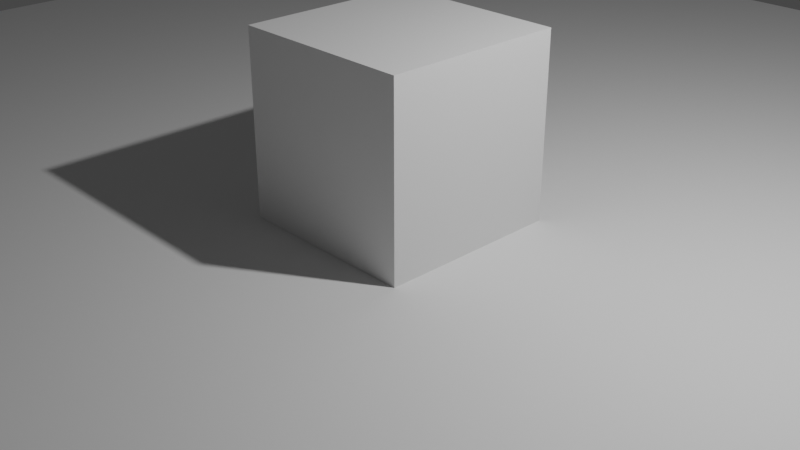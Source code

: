 # Source: forest_template.blend  (saved by Blender 2.93.20; exported with 4.5.12 LTS)
import bpy
from mathutils import Matrix  # noqa: F401  (used for matrix-valued properties, if any)

bpy.ops.wm.read_factory_settings(use_empty=True)
scene = bpy.context.scene
scene.name = 'Scene'

# ---- collections
col_collection = bpy.data.collections.new('Collection'); scene.collection.children.link(col_collection)

# ---- materials (node trees are filled in below, after node groups)
mat_material = bpy.data.materials.new('Material')
mat_material.alpha_threshold = 0.0
mat_material.use_transparent_shadow = False
mat_material.line_color = (0.0, 0.0, 0.0, 1.0)

# ---- material node trees
mat_material.use_nodes = True; mat_material.node_tree.nodes.clear()
_N = mat_material.node_tree.nodes; _L = mat_material.node_tree.links
n0 = _N.new('ShaderNodeOutputMaterial'); n0.name = 'Material Output'; n0.location = (300, 300)
n1 = _N.new('ShaderNodeBsdfPrincipled'); n1.name = 'Principled BSDF'; n1.location = (10, 300)
n1.distribution = 'GGX'
n1.subsurface_method = 'BURLEY'
n1.inputs[2].default_value = 0.4
n1.inputs[3].default_value = 1.45
n1.inputs[27].default_value = (0.0, 0.0, 0.0, 1.0)
n1.inputs[28].default_value = 1.0
_L.new(n1.outputs[0], n0.inputs[0])
n0.is_active_output = True

# ---- world
world_world = bpy.data.worlds.new('World'); scene.world = world_world
world_world.use_nodes = True; world_world.node_tree.nodes.clear()
_N = world_world.node_tree.nodes; _L = world_world.node_tree.links
n0 = _N.new('ShaderNodeOutputWorld'); n0.name = 'World Output'; n0.location = (300, 300)
n1 = _N.new('ShaderNodeBackground'); n1.name = 'Background'; n1.location = (10, 300)
n1.inputs[0].default_value = (0.05088, 0.05088, 0.05088, 1.0)
_L.new(n1.outputs[0], n0.inputs[0])
n0.is_active_output = True
world_world.color = (0.05088, 0.05088, 0.05088)
world_world.use_sun_shadow = False
world_world.sun_shadow_jitter_overblur = 0.0

# ---- cameras
cam_camera = bpy.data.cameras.new('Camera')
cam_camera.clip_end = 100.0
cam_camera.ortho_scale = 7.314

# ---- lights
light_light = bpy.data.lights.new('Light', 'POINT')
light_light.transmission_factor = 0.0
light_light.energy = 1000.0
light_light.shadow_soft_size = 0.1
light_light.shadow_maximum_resolution = 0.006
light_light.use_absolute_resolution = True

# ---- meshes
me_cube = bpy.data.meshes.new('Cube')
me_cube.from_pydata([(1.0, 1.0, 1.0), (1.0, 1.0, -1.0), (1.0, -1.0, 1.0), (1.0, -1.0, -1.0), (-1.0, 1.0, 1.0), (-1.0, 1.0, -1.0), (-1.0, -1.0, 1.0), (-1.0, -1.0, -1.0)], [], [(0, 4, 6, 2), (3, 2, 6, 7), (7, 6, 4, 5), (5, 1, 3, 7), (1, 0, 2, 3), (5, 4, 0, 1)])
_uv = me_cube.uv_layers.new(name='UVMap')
_uv.uv.foreach_set('vector', [0.625, 0.5, 0.875, 0.5, 0.875, 0.75, 0.625, 0.75, 0.375, 0.75, 0.625, 0.75, 0.625, 1.0, 0.375, 1.0, 0.375, 0.0, 0.625, 0.0, 0.625, 0.25, 0.375, 0.25, 0.125, 0.5, 0.375, 0.5, 0.375, 0.75, 0.125, 0.75, 0.375, 0.5, 0.625, 0.5, 0.625, 0.75, 0.375, 0.75, 0.375, 0.25, 0.625, 0.25, 0.625, 0.5, 0.375, 0.5])
me_cube.materials.append(mat_material)
me_cube.use_remesh_preserve_volume = False
me_cube.use_remesh_preserve_attributes = False
me_cube.use_mirror_vertex_groups = False
me_cube.update()
me_plane = bpy.data.meshes.new('Plane')
me_plane.from_pydata([(-1.0, -1.0, 0.0), (1.0, -1.0, 0.0), (-1.0, 1.0, 0.0), (1.0, 1.0, 0.0)], [], [(0, 1, 3, 2)])
_uv = me_plane.uv_layers.new(name='UVMap')
_uv.uv.foreach_set('vector', [0.0, 0.0, 1.0, 0.0, 1.0, 1.0, 0.0, 1.0])
me_plane.use_remesh_fix_poles = True
me_plane.use_remesh_preserve_attributes = False
me_plane.update()

# ---- objects
ob_tree = bpy.data.objects.new('tree', me_cube)
ob_light = bpy.data.objects.new('Light', light_light)
ob_camera = bpy.data.objects.new('Camera', cam_camera)
ob_forest_floor = bpy.data.objects.new('forest_floor', me_plane)

# ---- transforms, parenting, visibility, modifiers, constraints
ob_tree.location = (0.0, 0.0, 1.0)
ob_tree.lock_rotations_4d = False
ob_tree.empty_display_type = 'ARROWS'
ob_tree.lineart.crease_threshold = 0.0
ob_light.location = (4.076, 1.005, 5.904)
ob_light.rotation_euler = (0.6503, 0.05522, 1.866)
ob_light.lock_rotations_4d = False
ob_light.empty_display_type = 'ARROWS'
ob_light.color = (0.0, 0.0, 0.0, 0.0)
ob_light.lineart.crease_threshold = 0.0
ob_camera.location = (7.359, -6.926, 4.958)
ob_camera.rotation_euler = (1.109, 0.0, 0.8149)
ob_camera.lock_rotations_4d = False
ob_camera.empty_display_type = 'ARROWS'
ob_camera.color = (0.0, 0.0, 0.0, 0.0)
ob_camera.display_type = 'WIRE'
ob_camera.lineart.crease_threshold = 0.0
ob_forest_floor.location = (0.0, 0.0, 0.0)
ob_forest_floor.scale = (10.08, 10.08, 10.08)

# ---- collection membership
col_collection.objects.link(ob_tree)
col_collection.objects.link(ob_light)
col_collection.objects.link(ob_camera)
col_collection.objects.link(ob_forest_floor)

# ---- scene / render settings (as saved in the file)
scene.camera = ob_camera
scene.frame_start = 1; scene.frame_end = 250; scene.frame_set(1)
scene.render.engine = 'BLENDER_EEVEE_NEXT'
scene.cycles.use_denoising = False
scene.cycles.samples = 128
scene.cycles.sampling_pattern = 'TABULATED_SOBOL'
scene.cycles.use_adaptive_sampling = False
scene.cycles.use_light_tree = False
scene.view_settings.view_transform = 'Filmic'
bpy.context.view_layer.update()
